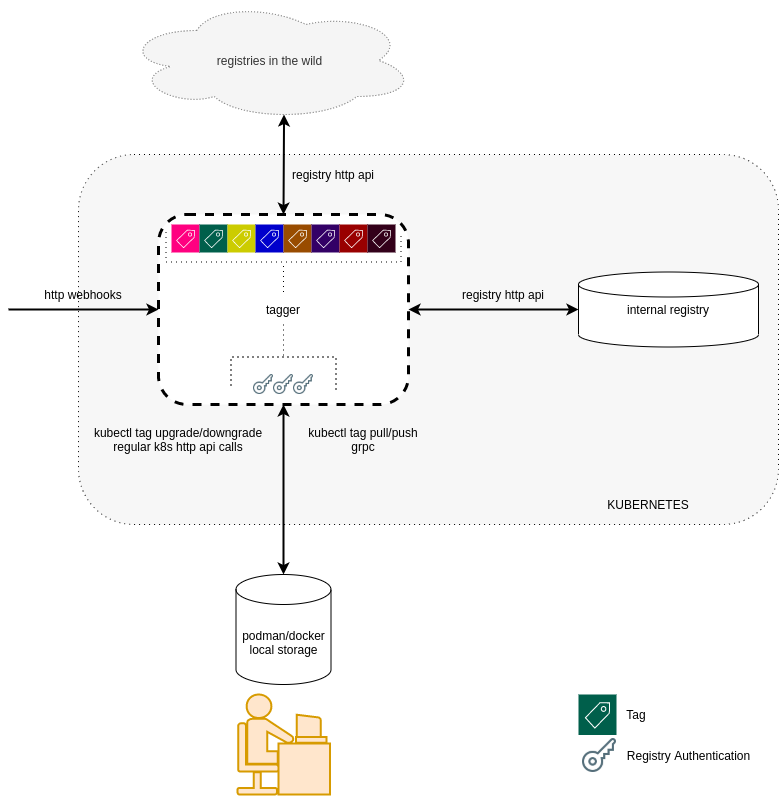

The diagram above was exported from draw.io. Its source (the exported page's mxGraphModel, read from the mxfile embedded in the PNG):
<mxGraphModel dx="1422" dy="723" grid="1" gridSize="10" guides="1" tooltips="1" connect="1" arrows="1" fold="1" page="1" pageScale="1" pageWidth="850" pageHeight="1100" math="0" shadow="0">
  <root>
    <mxCell id="0" />
    <mxCell id="1" parent="0" />
    <mxCell id="CALvRlTAclBQVFJNI9oO-62" value="" style="rounded=1;whiteSpace=wrap;html=1;dashed=1;dashPattern=1 4;strokeWidth=1;fillColor=#F7F7F7;" parent="1" vertex="1">
      <mxGeometry x="130" y="260" width="700" height="370" as="geometry" />
    </mxCell>
    <mxCell id="CALvRlTAclBQVFJNI9oO-52" value="" style="shape=mxgraph.cisco.people.androgenous_person;html=1;pointerEvents=1;dashed=0;strokeColor=#d79b00;strokeWidth=2;verticalLabelPosition=bottom;verticalAlign=top;align=center;outlineConnect=0;dashPattern=1 4;fillColor=#ffe6cc;" parent="1" vertex="1">
      <mxGeometry x="289" y="800" width="92.5" height="100" as="geometry" />
    </mxCell>
    <mxCell id="CALvRlTAclBQVFJNI9oO-1" value="tagger" style="rounded=1;whiteSpace=wrap;html=1;dashed=1;strokeWidth=3;" parent="1" vertex="1">
      <mxGeometry x="210" y="320" width="250" height="190" as="geometry" />
    </mxCell>
    <mxCell id="CALvRlTAclBQVFJNI9oO-2" value="internal registry" style="strokeWidth=1;html=1;shape=mxgraph.flowchart.database;whiteSpace=wrap;" parent="1" vertex="1">
      <mxGeometry x="630" y="377.5" width="180" height="75" as="geometry" />
    </mxCell>
    <mxCell id="CALvRlTAclBQVFJNI9oO-12" value="" style="endArrow=classic;startArrow=classic;html=1;entryX=0;entryY=0.5;entryDx=0;entryDy=0;entryPerimeter=0;exitX=1;exitY=0.5;exitDx=0;exitDy=0;strokeWidth=2;" parent="1" source="CALvRlTAclBQVFJNI9oO-1" target="CALvRlTAclBQVFJNI9oO-2" edge="1">
      <mxGeometry width="50" height="50" relative="1" as="geometry">
        <mxPoint x="400" y="440" as="sourcePoint" />
        <mxPoint x="450" y="390" as="targetPoint" />
      </mxGeometry>
    </mxCell>
    <mxCell id="CALvRlTAclBQVFJNI9oO-13" value="registries in the wild" style="ellipse;shape=cloud;whiteSpace=wrap;html=1;dashed=1;dashPattern=1 2;fillColor=#f5f5f5;strokeColor=#666666;fontColor=#333333;" parent="1" vertex="1">
      <mxGeometry x="175.5" y="106" width="291" height="120" as="geometry" />
    </mxCell>
    <mxCell id="CALvRlTAclBQVFJNI9oO-18" value="" style="endArrow=classic;startArrow=classic;html=1;exitX=0.5;exitY=0;exitDx=0;exitDy=0;entryX=0.55;entryY=0.95;entryDx=0;entryDy=0;entryPerimeter=0;strokeWidth=2;" parent="1" source="CALvRlTAclBQVFJNI9oO-1" target="CALvRlTAclBQVFJNI9oO-13" edge="1">
      <mxGeometry width="50" height="50" relative="1" as="geometry">
        <mxPoint x="290" y="310" as="sourcePoint" />
        <mxPoint x="340" y="260" as="targetPoint" />
      </mxGeometry>
    </mxCell>
    <mxCell id="CALvRlTAclBQVFJNI9oO-20" value="podman/docker local storage" style="shape=cylinder3;whiteSpace=wrap;html=1;boundedLbl=1;backgroundOutline=1;size=15;" parent="1" vertex="1">
      <mxGeometry x="287.5" y="680" width="95" height="110" as="geometry" />
    </mxCell>
    <mxCell id="CALvRlTAclBQVFJNI9oO-21" value="" style="endArrow=classic;startArrow=classic;html=1;exitX=0.5;exitY=0;exitDx=0;exitDy=0;exitPerimeter=0;entryX=0.5;entryY=1;entryDx=0;entryDy=0;strokeWidth=2;" parent="1" source="CALvRlTAclBQVFJNI9oO-20" target="CALvRlTAclBQVFJNI9oO-1" edge="1">
      <mxGeometry width="50" height="50" relative="1" as="geometry">
        <mxPoint x="290" y="450" as="sourcePoint" />
        <mxPoint x="510" y="600" as="targetPoint" />
      </mxGeometry>
    </mxCell>
    <mxCell id="CALvRlTAclBQVFJNI9oO-22" value="registry http api" style="text;html=1;strokeColor=none;fillColor=none;align=center;verticalAlign=middle;whiteSpace=wrap;rounded=0;" parent="1" vertex="1">
      <mxGeometry x="340" y="270" width="90" height="20" as="geometry" />
    </mxCell>
    <mxCell id="CALvRlTAclBQVFJNI9oO-23" value="registry http api" style="text;html=1;strokeColor=none;fillColor=none;align=center;verticalAlign=middle;whiteSpace=wrap;rounded=0;" parent="1" vertex="1">
      <mxGeometry x="510" y="390" width="90" height="20" as="geometry" />
    </mxCell>
    <mxCell id="CALvRlTAclBQVFJNI9oO-24" value="kubectl tag pull/push&lt;br&gt;grpc" style="text;html=1;strokeColor=none;fillColor=none;align=center;verticalAlign=middle;whiteSpace=wrap;rounded=0;" parent="1" vertex="1">
      <mxGeometry x="340" y="530" width="150" height="30" as="geometry" />
    </mxCell>
    <mxCell id="CALvRlTAclBQVFJNI9oO-37" value="" style="endArrow=classic;html=1;entryX=0;entryY=0.5;entryDx=0;entryDy=0;strokeWidth=2;" parent="1" target="CALvRlTAclBQVFJNI9oO-1" edge="1">
      <mxGeometry width="50" height="50" relative="1" as="geometry">
        <mxPoint x="60" y="415" as="sourcePoint" />
        <mxPoint x="110" y="360" as="targetPoint" />
      </mxGeometry>
    </mxCell>
    <mxCell id="CALvRlTAclBQVFJNI9oO-38" value="http webhooks" style="text;html=1;strokeColor=none;fillColor=none;align=center;verticalAlign=middle;whiteSpace=wrap;rounded=0;" parent="1" vertex="1">
      <mxGeometry x="80" y="390" width="110" height="20" as="geometry" />
    </mxCell>
    <mxCell id="CALvRlTAclBQVFJNI9oO-40" value="kubectl tag upgrade/downgrade&lt;br&gt;regular k8s http api calls" style="text;html=1;strokeColor=none;fillColor=none;align=center;verticalAlign=middle;whiteSpace=wrap;rounded=0;" parent="1" vertex="1">
      <mxGeometry x="130" y="527.5" width="200" height="35" as="geometry" />
    </mxCell>
    <mxCell id="CALvRlTAclBQVFJNI9oO-42" value="" style="pointerEvents=1;shadow=0;dashed=0;html=1;strokeColor=none;labelPosition=center;verticalLabelPosition=bottom;verticalAlign=top;align=center;outlineConnect=0;shape=mxgraph.veeam2.tag;fillColor=#FF0080;" parent="1" vertex="1">
      <mxGeometry x="223" y="330" width="28.000000000000004" height="28.000000000000004" as="geometry" />
    </mxCell>
    <mxCell id="CALvRlTAclBQVFJNI9oO-43" value="" style="pointerEvents=1;shadow=0;dashed=0;html=1;strokeColor=none;fillColor=#005F4B;labelPosition=center;verticalLabelPosition=bottom;verticalAlign=top;align=center;outlineConnect=0;shape=mxgraph.veeam2.tag;" parent="1" vertex="1">
      <mxGeometry x="251" y="330" width="28.000000000000004" height="28.000000000000004" as="geometry" />
    </mxCell>
    <mxCell id="CALvRlTAclBQVFJNI9oO-44" value="" style="pointerEvents=1;shadow=0;dashed=0;html=1;strokeColor=none;labelPosition=center;verticalLabelPosition=bottom;verticalAlign=top;align=center;outlineConnect=0;shape=mxgraph.veeam2.tag;fillColor=#CCCC00;" parent="1" vertex="1">
      <mxGeometry x="279" y="330" width="28.000000000000004" height="28.000000000000004" as="geometry" />
    </mxCell>
    <mxCell id="CALvRlTAclBQVFJNI9oO-45" value="" style="pointerEvents=1;shadow=0;dashed=0;html=1;strokeColor=none;labelPosition=center;verticalLabelPosition=bottom;verticalAlign=top;align=center;outlineConnect=0;shape=mxgraph.veeam2.tag;fillColor=#0000CC;" parent="1" vertex="1">
      <mxGeometry x="307" y="330" width="28.000000000000004" height="28.000000000000004" as="geometry" />
    </mxCell>
    <mxCell id="CALvRlTAclBQVFJNI9oO-46" value="" style="pointerEvents=1;shadow=0;dashed=0;html=1;strokeColor=none;labelPosition=center;verticalLabelPosition=bottom;verticalAlign=top;align=center;outlineConnect=0;shape=mxgraph.veeam2.tag;fillColor=#994C00;" parent="1" vertex="1">
      <mxGeometry x="335" y="330" width="28.000000000000004" height="28.000000000000004" as="geometry" />
    </mxCell>
    <mxCell id="CALvRlTAclBQVFJNI9oO-47" value="" style="pointerEvents=1;shadow=0;dashed=0;html=1;strokeColor=none;labelPosition=center;verticalLabelPosition=bottom;verticalAlign=top;align=center;outlineConnect=0;shape=mxgraph.veeam2.tag;fillColor=#330066;" parent="1" vertex="1">
      <mxGeometry x="363" y="330" width="28.000000000000004" height="28.000000000000004" as="geometry" />
    </mxCell>
    <mxCell id="CALvRlTAclBQVFJNI9oO-48" value="" style="pointerEvents=1;shadow=0;dashed=0;html=1;strokeColor=none;labelPosition=center;verticalLabelPosition=bottom;verticalAlign=top;align=center;outlineConnect=0;shape=mxgraph.veeam2.tag;fillColor=#990000;" parent="1" vertex="1">
      <mxGeometry x="391" y="330" width="28.000000000000004" height="28.000000000000004" as="geometry" />
    </mxCell>
    <mxCell id="CALvRlTAclBQVFJNI9oO-49" value="" style="pointerEvents=1;shadow=0;dashed=0;html=1;strokeColor=none;labelPosition=center;verticalLabelPosition=bottom;verticalAlign=top;align=center;outlineConnect=0;shape=mxgraph.veeam2.tag;fillColor=#33001A;" parent="1" vertex="1">
      <mxGeometry x="419" y="330" width="28.000000000000004" height="28.000000000000004" as="geometry" />
    </mxCell>
    <mxCell id="CALvRlTAclBQVFJNI9oO-50" value="" style="strokeWidth=1;html=1;shape=mxgraph.flowchart.annotation_2;align=left;labelPosition=right;pointerEvents=1;fillColor=#33001A;rotation=-90;dashed=1;dashPattern=1 4;" parent="1" vertex="1">
      <mxGeometry x="305" y="250" width="60" height="235" as="geometry" />
    </mxCell>
    <mxCell id="CALvRlTAclBQVFJNI9oO-53" value="" style="shape=image;html=1;verticalAlign=top;verticalLabelPosition=bottom;labelBackgroundColor=#ffffff;imageAspect=0;aspect=fixed;image=https://cdn2.iconfinder.com/data/icons/bitsies/128/Key-128.png;dashed=1;dashPattern=1 4;strokeWidth=1;fillColor=#0000CC;" parent="1" vertex="1">
      <mxGeometry x="305" y="480" width="20" height="20" as="geometry" />
    </mxCell>
    <mxCell id="CALvRlTAclBQVFJNI9oO-54" value="" style="shape=image;html=1;verticalAlign=top;verticalLabelPosition=bottom;labelBackgroundColor=#ffffff;imageAspect=0;aspect=fixed;image=https://cdn2.iconfinder.com/data/icons/bitsies/128/Key-128.png;dashed=1;dashPattern=1 4;strokeWidth=1;fillColor=#0000CC;" parent="1" vertex="1">
      <mxGeometry x="325" y="480" width="20" height="20" as="geometry" />
    </mxCell>
    <mxCell id="CALvRlTAclBQVFJNI9oO-55" value="" style="shape=image;html=1;verticalAlign=top;verticalLabelPosition=bottom;labelBackgroundColor=#ffffff;imageAspect=0;aspect=fixed;image=https://cdn2.iconfinder.com/data/icons/bitsies/128/Key-128.png;dashed=1;dashPattern=1 4;strokeWidth=1;fillColor=#0000CC;" parent="1" vertex="1">
      <mxGeometry x="345" y="480" width="20" height="20" as="geometry" />
    </mxCell>
    <mxCell id="CALvRlTAclBQVFJNI9oO-56" value="" style="strokeWidth=1;html=1;shape=mxgraph.flowchart.annotation_2;align=left;labelPosition=right;pointerEvents=1;fillColor=#33001A;rotation=90;dashed=1;dashPattern=1 4;" parent="1" vertex="1">
      <mxGeometry x="302.5" y="410" width="65" height="105" as="geometry" />
    </mxCell>
    <mxCell id="CALvRlTAclBQVFJNI9oO-57" value="" style="pointerEvents=1;shadow=0;dashed=0;html=1;strokeColor=none;fillColor=#005F4B;labelPosition=center;verticalLabelPosition=bottom;verticalAlign=top;align=center;outlineConnect=0;shape=mxgraph.veeam2.tag;" parent="1" vertex="1">
      <mxGeometry x="630" y="800" width="38" height="40.5" as="geometry" />
    </mxCell>
    <mxCell id="CALvRlTAclBQVFJNI9oO-58" value="" style="shape=image;html=1;verticalAlign=top;verticalLabelPosition=bottom;labelBackgroundColor=#ffffff;imageAspect=0;aspect=fixed;image=https://cdn2.iconfinder.com/data/icons/bitsies/128/Key-128.png;dashed=1;dashPattern=1 4;strokeWidth=1;fillColor=#0000CC;" parent="1" vertex="1">
      <mxGeometry x="634" y="844" width="34" height="34" as="geometry" />
    </mxCell>
    <mxCell id="CALvRlTAclBQVFJNI9oO-59" value="Tag" style="text;html=1;strokeColor=none;fillColor=none;align=center;verticalAlign=middle;whiteSpace=wrap;rounded=0;dashed=1;dashPattern=1 4;" parent="1" vertex="1">
      <mxGeometry x="668" y="810.25" width="40" height="20" as="geometry" />
    </mxCell>
    <mxCell id="CALvRlTAclBQVFJNI9oO-60" value="Registry Authentication" style="text;html=1;align=center;verticalAlign=middle;resizable=0;points=[];autosize=1;" parent="1" vertex="1">
      <mxGeometry x="670" y="851" width="140" height="20" as="geometry" />
    </mxCell>
    <mxCell id="CALvRlTAclBQVFJNI9oO-63" value="KUBERNETES" style="text;html=1;strokeColor=none;fillColor=none;align=center;verticalAlign=middle;whiteSpace=wrap;rounded=0;dashed=1;dashPattern=1 4;" parent="1" vertex="1">
      <mxGeometry x="680" y="600" width="40" height="20" as="geometry" />
    </mxCell>
  </root>
</mxGraphModel>